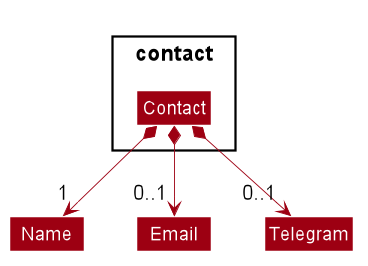

The diagram above was rendered by PlantUML. Its source (embedded in the PNG):
@startuml









skinparam BackgroundColor #FFFFFFF

skinparam Shadowing false

skinparam Class {
    FontColor #FFFFFF
    BorderThickness 1
    BorderColor #FFFFFF
    StereotypeFontColor #FFFFFF
    FontName Arial
}

skinparam Actor {
    BorderColor #000000
    Color #000000
    FontName Arial
}

skinparam Sequence {
    MessageAlign center
    BoxFontSize 15
    BoxPadding 0
    BoxFontColor #FFFFFF
    FontName Arial
}

skinparam Participant {
    FontColor #FFFFFFF
    Padding 20
}

skinparam MinClassWidth 50
skinparam ParticipantPadding 10
skinparam Shadowing false
skinparam DefaultTextAlignment center
skinparam packageStyle Rectangle

hide footbox
hide members
hide circle
skinparam arrowThickness 0.6
skinparam arrowColor #9D0012
skinparam classBackgroundColor #9D0012

Package contact {
    Class Contact
}

class Name
class Email
class Telegram

Contact *-->"1" Name
Contact *-->"0..1" Email
Contact *-->"0..1" Telegram


@enduml